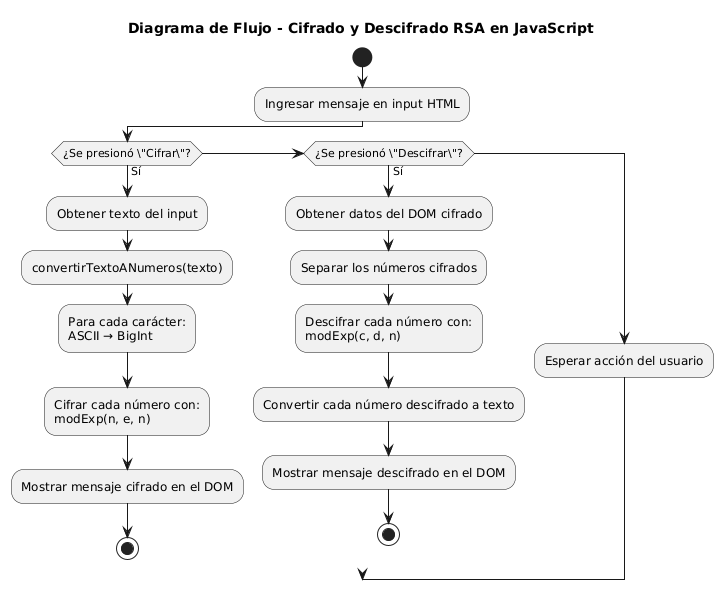

The diagram above was rendered by PlantUML. Its source (embedded in the PNG):
@startuml
title Diagrama de Flujo - Cifrado y Descifrado RSA en JavaScript

start

:Ingresar mensaje en input HTML;

if (¿Se presionó \"Cifrar\"?) then (Sí)
  :Obtener texto del input;
  :convertirTextoANumeros(texto);
  :Para cada carácter:\nASCII → BigInt;
  :Cifrar cada número con:\nmodExp(n, e, n);
  :Mostrar mensaje cifrado en el DOM;
  stop
elseif (¿Se presionó \"Descifrar\"?) then (Sí)
  :Obtener datos del DOM cifrado;
  :Separar los números cifrados;
  :Descifrar cada número con:\nmodExp(c, d, n);
  :Convertir cada número descifrado a texto;
  :Mostrar mensaje descifrado en el DOM;
  stop
else
  :Esperar acción del usuario;
endif
@enduml